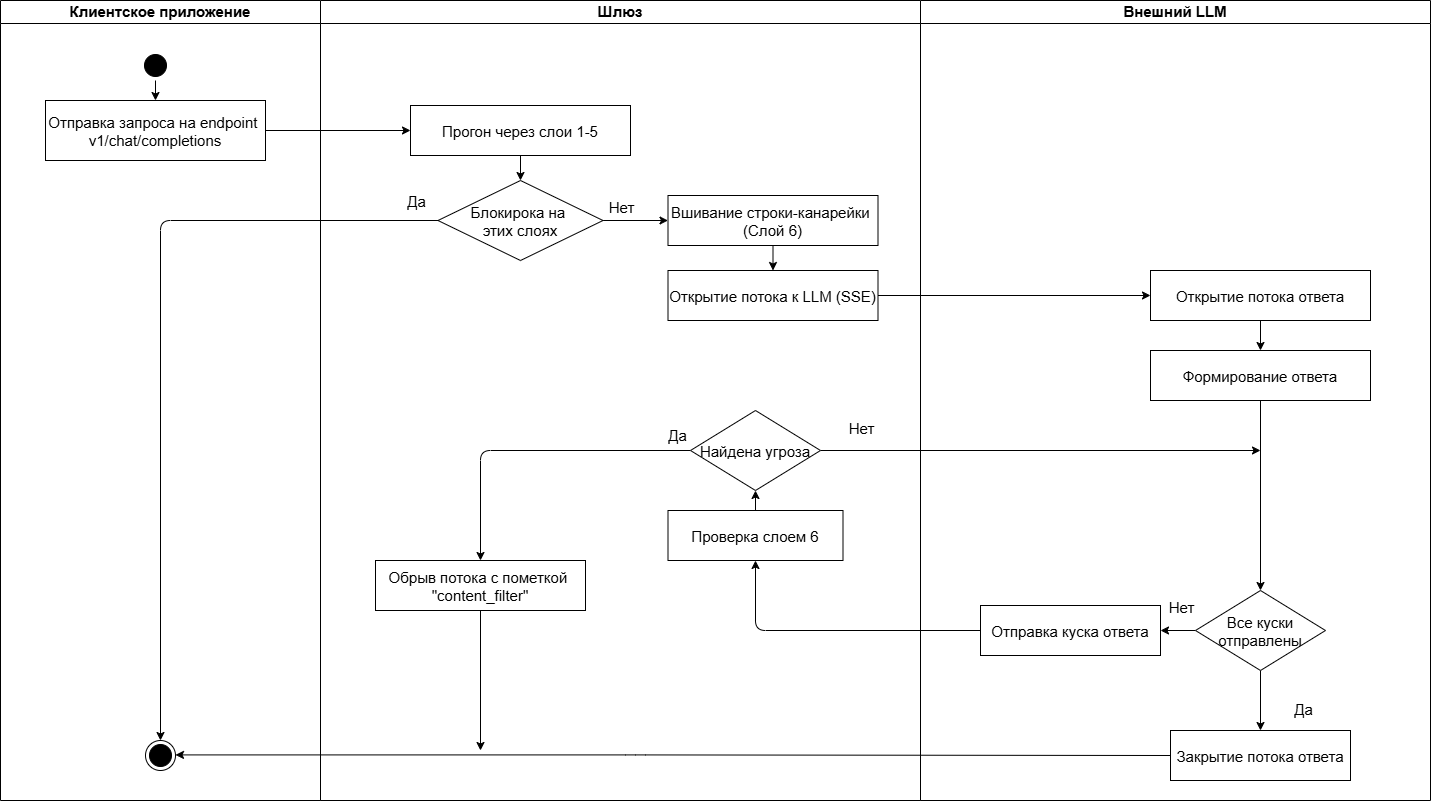

The diagram above was exported from draw.io. Its source (the exported page's mxGraphModel, read from the mxfile embedded in the PNG):
<mxGraphModel dx="2281" dy="707" grid="1" gridSize="10" guides="1" tooltips="1" connect="1" arrows="1" fold="1" page="1" pageScale="1" pageWidth="850" pageHeight="1100" math="0" shadow="0">
  <root>
    <mxCell id="0" />
    <mxCell id="1" parent="0" />
    <mxCell id="159" value="Клиентское приложение" style="swimlane;whiteSpace=wrap;strokeColor=#000000;fontFamily=Helvetica;labelBackgroundColor=default;fontSize=15;" parent="1" vertex="1">
      <mxGeometry x="-340" y="840" width="320" height="800" as="geometry" />
    </mxCell>
    <mxCell id="223" style="edgeStyle=none;html=1;entryX=0.5;entryY=0;entryDx=0;entryDy=0;fontSize=15;" edge="1" parent="159" source="161" target="182">
      <mxGeometry relative="1" as="geometry" />
    </mxCell>
    <mxCell id="161" value="" style="ellipse;shape=startState;fillColor=#000000;strokeColor=#000000;fontFamily=Helvetica;fontSize=15;" parent="159" vertex="1">
      <mxGeometry x="140" y="50" width="30" height="30" as="geometry" />
    </mxCell>
    <mxCell id="182" value="Отправка запроса на endpoint &#10;v1/chat/completions" style="strokeColor=#000000;fontFamily=Helvetica;fontSize=15;" parent="159" vertex="1">
      <mxGeometry x="45" y="100" width="220" height="60" as="geometry" />
    </mxCell>
    <mxCell id="176" value="" style="ellipse;html=1;shape=endState;fillColor=#000000;strokeColor=#000000;fontFamily=Helvetica;fontSize=15;" parent="159" vertex="1">
      <mxGeometry x="145" y="740" width="30" height="30" as="geometry" />
    </mxCell>
    <mxCell id="212" style="edgeStyle=none;html=1;exitX=0;exitY=0.5;exitDx=0;exitDy=0;fontSize=15;" edge="1" parent="159" source="207">
      <mxGeometry relative="1" as="geometry">
        <mxPoint x="865" y="754.41" as="sourcePoint" />
        <mxPoint x="175" y="754.41" as="targetPoint" />
        <Array as="points">
          <mxPoint x="635" y="754.41" />
        </Array>
      </mxGeometry>
    </mxCell>
    <mxCell id="181" value="Шлюз" style="swimlane;whiteSpace=wrap;strokeColor=#000000;fontFamily=Helvetica;labelBackgroundColor=default;labelBorderColor=none;fontSize=15;" parent="1" vertex="1">
      <mxGeometry x="-20" y="840" width="600" height="800" as="geometry">
        <mxRectangle x="260" y="20" width="210" height="30" as="alternateBounds" />
      </mxGeometry>
    </mxCell>
    <mxCell id="203" style="edgeStyle=none;html=1;entryX=0.5;entryY=0;entryDx=0;entryDy=0;fontSize=15;" edge="1" parent="181" source="162" target="179">
      <mxGeometry relative="1" as="geometry" />
    </mxCell>
    <mxCell id="162" value="Прогон через слои 1-5" style="strokeColor=#000000;fontFamily=Helvetica;fontSize=15;" parent="181" vertex="1">
      <mxGeometry x="90" y="105" width="220" height="50" as="geometry" />
    </mxCell>
    <mxCell id="204" style="edgeStyle=none;html=1;entryX=0;entryY=0.5;entryDx=0;entryDy=0;fontSize=15;" edge="1" parent="181" source="179" target="189">
      <mxGeometry relative="1" as="geometry" />
    </mxCell>
    <mxCell id="179" value="Блокирока на &#10;этих слоях" style="rhombus;fontFamily=Helvetica;fontSize=15;" parent="181" vertex="1">
      <mxGeometry x="117.5" y="180" width="165" height="80" as="geometry" />
    </mxCell>
    <mxCell id="205" style="edgeStyle=none;html=1;entryX=0.5;entryY=0;entryDx=0;entryDy=0;fontSize=15;" edge="1" parent="181" source="189" target="190">
      <mxGeometry relative="1" as="geometry" />
    </mxCell>
    <mxCell id="189" value="Вшивание строки-канарейки &#10;(Слой 6)" style="strokeColor=#000000;fontFamily=Helvetica;fontSize=15;" vertex="1" parent="181">
      <mxGeometry x="347.5" y="195" width="210" height="50" as="geometry" />
    </mxCell>
    <mxCell id="190" value="Открытие потока к LLM (SSE)" style="strokeColor=#000000;fontFamily=Helvetica;fontSize=15;" vertex="1" parent="181">
      <mxGeometry x="347.5" y="270" width="210" height="50" as="geometry" />
    </mxCell>
    <mxCell id="215" style="edgeStyle=none;html=1;entryX=0.5;entryY=1;entryDx=0;entryDy=0;fontSize=15;" edge="1" parent="181" source="193" target="194">
      <mxGeometry relative="1" as="geometry" />
    </mxCell>
    <mxCell id="193" value="Проверка слоем 6" style="strokeColor=#000000;fontFamily=Helvetica;fontSize=15;" vertex="1" parent="181">
      <mxGeometry x="347.5" y="510" width="175" height="50" as="geometry" />
    </mxCell>
    <mxCell id="216" style="edgeStyle=none;html=1;entryX=0.5;entryY=0;entryDx=0;entryDy=0;fontSize=15;" edge="1" parent="181" source="194" target="195">
      <mxGeometry relative="1" as="geometry">
        <mxPoint x="90" y="520" as="targetPoint" />
        <Array as="points">
          <mxPoint x="160" y="450" />
        </Array>
      </mxGeometry>
    </mxCell>
    <mxCell id="217" style="edgeStyle=none;html=1;fontSize=15;" edge="1" parent="181" source="194">
      <mxGeometry relative="1" as="geometry">
        <mxPoint x="940" y="450" as="targetPoint" />
      </mxGeometry>
    </mxCell>
    <mxCell id="194" value="Найдена угроза" style="rhombus;fontFamily=Helvetica;fontSize=15;" vertex="1" parent="181">
      <mxGeometry x="370" y="410" width="130" height="80" as="geometry" />
    </mxCell>
    <mxCell id="225" style="edgeStyle=none;html=1;fontSize=15;" edge="1" parent="181" source="195">
      <mxGeometry relative="1" as="geometry">
        <mxPoint x="160" y="750" as="targetPoint" />
      </mxGeometry>
    </mxCell>
    <mxCell id="195" value="Обрыв потока с пометкой &#10;&quot;content_filter&quot;" style="strokeColor=#000000;fontFamily=Helvetica;fontSize=15;" vertex="1" parent="181">
      <mxGeometry x="55" y="560" width="210" height="50" as="geometry" />
    </mxCell>
    <mxCell id="227" value="Нет" style="edgeLabel;html=1;align=center;verticalAlign=middle;resizable=0;points=[];fontSize=15;" vertex="1" connectable="0" parent="181">
      <mxGeometry x="120.0047058823527" y="221" as="geometry">
        <mxPoint x="420" y="206" as="offset" />
      </mxGeometry>
    </mxCell>
    <mxCell id="229" value="Нет" style="edgeLabel;html=1;align=center;verticalAlign=middle;resizable=0;points=[];fontSize=15;" vertex="1" connectable="0" parent="181">
      <mxGeometry x="-119.99529411764729" as="geometry">
        <mxPoint x="420" y="206" as="offset" />
      </mxGeometry>
    </mxCell>
    <mxCell id="183" value="Внешний LLM" style="swimlane;whiteSpace=wrap;strokeColor=#000000;fontFamily=Helvetica;labelBackgroundColor=default;fontSize=15;" parent="1" vertex="1">
      <mxGeometry x="580" y="840" width="510" height="800" as="geometry" />
    </mxCell>
    <mxCell id="201" style="edgeStyle=none;html=1;entryX=0.5;entryY=0;entryDx=0;entryDy=0;fontSize=15;" edge="1" parent="183" source="191" target="200">
      <mxGeometry relative="1" as="geometry" />
    </mxCell>
    <mxCell id="191" value="Открытие потока ответа" style="strokeColor=#000000;fontFamily=Helvetica;fontSize=15;" vertex="1" parent="183">
      <mxGeometry x="230" y="270" width="220" height="50" as="geometry" />
    </mxCell>
    <mxCell id="206" style="edgeStyle=none;html=1;entryX=0.5;entryY=0;entryDx=0;entryDy=0;fontSize=15;" edge="1" parent="183" source="200" target="199">
      <mxGeometry relative="1" as="geometry" />
    </mxCell>
    <mxCell id="200" value="Формирование ответа" style="strokeColor=#000000;fontFamily=Helvetica;fontSize=15;" vertex="1" parent="183">
      <mxGeometry x="230" y="350" width="220" height="50" as="geometry" />
    </mxCell>
    <mxCell id="208" style="edgeStyle=none;html=1;entryX=1;entryY=0.5;entryDx=0;entryDy=0;fontSize=15;" edge="1" parent="183" source="199" target="198">
      <mxGeometry relative="1" as="geometry" />
    </mxCell>
    <mxCell id="209" style="edgeStyle=none;html=1;entryX=0.5;entryY=0;entryDx=0;entryDy=0;fontSize=15;" edge="1" parent="183" source="199" target="207">
      <mxGeometry relative="1" as="geometry" />
    </mxCell>
    <mxCell id="198" value="Отправка куска ответа" style="strokeColor=#000000;fontFamily=Helvetica;fontSize=15;" vertex="1" parent="183">
      <mxGeometry x="60" y="605" width="180" height="50" as="geometry" />
    </mxCell>
    <mxCell id="199" value="Все куски&#10;отправлены" style="rhombus;fontFamily=Helvetica;fontSize=15;" vertex="1" parent="183">
      <mxGeometry x="275" y="590" width="130" height="80" as="geometry" />
    </mxCell>
    <mxCell id="207" value="Закрытие потока ответа" style="strokeColor=#000000;fontFamily=Helvetica;fontSize=15;" vertex="1" parent="183">
      <mxGeometry x="250" y="730" width="180" height="50" as="geometry" />
    </mxCell>
    <mxCell id="224" value="Да" style="edgeLabel;html=1;align=center;verticalAlign=middle;resizable=0;points=[];fontSize=15;" vertex="1" connectable="0" parent="183">
      <mxGeometry x="-440.0033333333335" y="230" as="geometry">
        <mxPoint x="822" y="478" as="offset" />
      </mxGeometry>
    </mxCell>
    <mxCell id="228" value="Нет" style="edgeLabel;html=1;align=center;verticalAlign=middle;resizable=0;points=[];fontSize=15;" vertex="1" connectable="0" parent="183">
      <mxGeometry x="-159.9952941176473" y="400" as="geometry">
        <mxPoint x="420" y="206" as="offset" />
      </mxGeometry>
    </mxCell>
    <mxCell id="187" style="edgeStyle=none;html=1;entryX=0.5;entryY=0;entryDx=0;entryDy=0;fontSize=15;" edge="1" parent="1" source="179" target="176">
      <mxGeometry relative="1" as="geometry">
        <Array as="points">
          <mxPoint x="-180" y="1060" />
        </Array>
      </mxGeometry>
    </mxCell>
    <mxCell id="188" value="Да" style="edgeLabel;html=1;align=center;verticalAlign=middle;resizable=0;points=[];fontSize=15;" vertex="1" connectable="0" parent="187">
      <mxGeometry x="-0.6355" relative="1" as="geometry">
        <mxPoint x="123" y="-20" as="offset" />
      </mxGeometry>
    </mxCell>
    <mxCell id="202" style="edgeStyle=none;html=1;entryX=0;entryY=0.5;entryDx=0;entryDy=0;fontSize=15;" edge="1" parent="1" source="190" target="191">
      <mxGeometry relative="1" as="geometry" />
    </mxCell>
    <mxCell id="213" style="edgeStyle=none;html=1;entryX=0.5;entryY=1;entryDx=0;entryDy=0;exitX=0;exitY=0.5;exitDx=0;exitDy=0;fontSize=15;" edge="1" parent="1" source="198" target="193">
      <mxGeometry relative="1" as="geometry">
        <mxPoint x="479.99999999999955" y="1470" as="targetPoint" />
        <Array as="points">
          <mxPoint x="415" y="1470" />
        </Array>
      </mxGeometry>
    </mxCell>
    <mxCell id="222" style="edgeStyle=none;html=1;entryX=0;entryY=0.5;entryDx=0;entryDy=0;fontSize=15;" edge="1" parent="1" source="182" target="162">
      <mxGeometry relative="1" as="geometry" />
    </mxCell>
    <mxCell id="226" value="Да" style="edgeLabel;html=1;align=center;verticalAlign=middle;resizable=0;points=[];fontSize=15;" vertex="1" connectable="0" parent="1">
      <mxGeometry x="99.7647058823527" y="1050" as="geometry">
        <mxPoint x="237" y="224" as="offset" />
      </mxGeometry>
    </mxCell>
  </root>
</mxGraphModel>